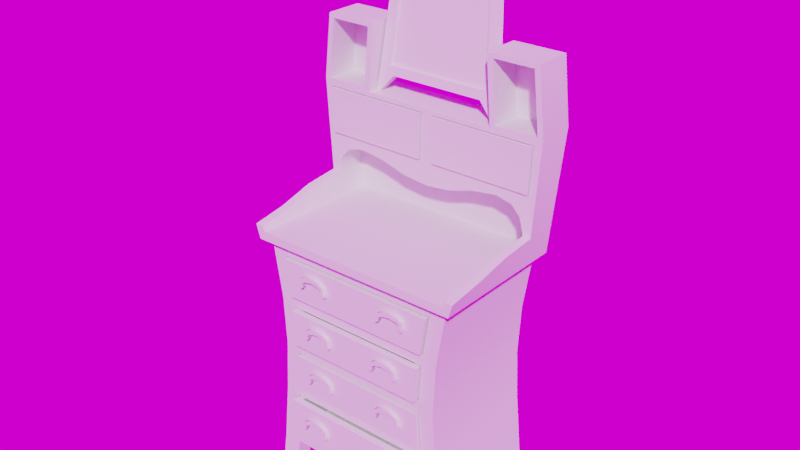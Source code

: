 # Source: Drawer.blend  (saved by Blender 2.91.10; exported with 4.5.12 LTS)
import bpy
from mathutils import Matrix  # noqa: F401  (used for matrix-valued properties, if any)

bpy.ops.wm.read_factory_settings(use_empty=True)
scene = bpy.context.scene
scene.name = 'Scene'

# ---- collections
col_collection = bpy.data.collections.new('Collection'); scene.collection.children.link(col_collection)

# ---- images (referenced by path relative to the original .blend; pixels are not part of the script)
import os
ASSET_DIR = os.environ.get("B2B_ASSET_DIR", "")  # directory of the original .blend (textures are referenced by path, not embedded)
HERE = os.path.dirname(os.path.abspath(__file__))  # packed textures are extracted next to this script under _unpacked/

def load_image(name, relpath, width, height, colorspace="sRGB"):
    """Load a texture the original file referenced (path relative to the .blend, or extracted next to this script)."""
    p = next((c for c in (os.path.join(HERE, relpath), os.path.join(ASSET_DIR, relpath)) if relpath and os.path.exists(c)), "")
    if p:
        img = bpy.data.images.load(p, check_existing=True)
        img.name = name
    else:  # same state as the original file: an image datablock whose file is absent (Cycles renders it pink)
        img = bpy.data.images.new(name, width, height)
        img.source = "FILE"
        img.filepath = "//" + (relpath or name)
    img.colorspace_settings.name = colorspace
    return img
img_peppermint_powerplant_4k_hdr = load_image('peppermint_powerplant_4k.hdr', 'peppermint_powerplant_4k.hdr', 1024, 1024, 'Linear Rec.709')

# ---- node groups
ng_auto_smooth = bpy.data.node_groups.new('Auto Smooth', 'GeometryNodeTree')
_s = ng_auto_smooth.interface.new_socket(name='Geometry', in_out='OUTPUT', socket_type='NodeSocketGeometry')
_s = ng_auto_smooth.interface.new_socket(name='Geometry', in_out='INPUT', socket_type='NodeSocketGeometry')
_s = ng_auto_smooth.interface.new_socket(name='Angle', in_out='INPUT', socket_type='NodeSocketFloat')
_s.subtype = 'ANGLE'
_s.min_value = 0.0
_s.max_value = 3.142
ng_auto_smooth.is_modifier = True
_N = ng_auto_smooth.nodes; _L = ng_auto_smooth.links
n0 = _N.new('NodeGroupOutput'); n0.name = 'Group Output'; n0.location = (480, -100)
n1 = _N.new('NodeGroupInput'); n1.name = 'Group Input'; n1.location = (-420, -300)
n2 = _N.new('NodeGroupInput'); n2.name = 'Group Input.001'; n2.location = (-60, -100)
n3 = _N.new('GeometryNodeSetShadeSmooth'); n3.name = 'Set Shade Smooth'; n3.location = (120, -100)
n3.domain = 'EDGE'
n4 = _N.new('GeometryNodeSetShadeSmooth'); n4.name = 'Set Shade Smooth.001'; n4.location = (300, -100)
n5 = _N.new('GeometryNodeInputMeshEdgeAngle'); n5.name = 'Edge Angle'; n5.location = (-420, -220)
n6 = _N.new('GeometryNodeInputEdgeSmooth'); n6.name = 'Is Edge Smooth'; n6.location = (-60, -160)
n7 = _N.new('GeometryNodeInputShadeSmooth'); n7.name = 'Is Face Smooth'; n7.location = (-240, -340)
n8 = _N.new('FunctionNodeBooleanMath'); n8.name = 'Boolean Math'; n8.location = (-60, -220)
n9 = _N.new('FunctionNodeCompare'); n9.name = 'Compare'; n9.location = (-240, -180)
n9.operation = 'LESS_EQUAL'
_L.new(n5.outputs[0], n9.inputs[0])
_L.new(n4.outputs[0], n0.inputs[0])
_L.new(n1.outputs[1], n9.inputs[1])
_L.new(n9.outputs[0], n8.inputs[0])
_L.new(n7.outputs[0], n8.inputs[1])
_L.new(n2.outputs[0], n3.inputs[0])
_L.new(n6.outputs[0], n3.inputs[1])
_L.new(n3.outputs[0], n4.inputs[0])
_L.new(n8.outputs[0], n3.inputs[2])
n0.is_active_output = True

# ---- world
world_world = bpy.data.worlds.new('World'); scene.world = world_world
world_world.use_nodes = True; world_world.node_tree.nodes.clear()
_N = world_world.node_tree.nodes; _L = world_world.node_tree.links
n0 = _N.new('ShaderNodeOutputWorld'); n0.name = 'World Output'; n0.location = (300, 300)
n1 = _N.new('ShaderNodeBackground'); n1.name = 'Background'; n1.location = (-35, 356)
n2 = _N.new('ShaderNodeTexEnvironment'); n2.name = 'Environment Texture.001'; n2.location = (-568, 420)
n2.image = img_peppermint_powerplant_4k_hdr
n3 = _N.new('ShaderNodeMapping'); n3.name = 'Mapping.001'; n3.location = (-895, 457)
n3.width = 240
n4 = _N.new('ShaderNodeTexCoord'); n4.name = 'Texture Coordinate.001'; n4.location = (-1108, 439)
n5 = _N.new('ShaderNodeHueSaturation'); n5.name = 'Hue Saturation Value'; n5.location = (-248, 358)
_L.new(n1.outputs[0], n0.inputs[0])
_L.new(n2.outputs[0], n5.inputs[4])
_L.new(n3.outputs[0], n2.inputs[0])
_L.new(n4.outputs[0], n3.inputs[0])
_L.new(n5.outputs[0], n1.inputs[0])
n0.is_active_output = True
world_world.color = (0.05088, 0.05088, 0.05088)
world_world.use_sun_shadow = False
world_world.sun_shadow_jitter_overblur = 0.0

# ---- meshes
me_cube = bpy.data.meshes.new('Cube')
me_cube.from_pydata([(-0.266, 0.1468, 0.6767), (0.0, 0.1468, 0.6767), (-0.2012, 0.1468, 0.8159), (-0.1334, 0.1468, 0.8066), (-0.06687, 0.1468, 0.7864), (-0.279, 0.1468, 0.7373), (-0.2693, 0.1468, 0.78), (-0.2437, 0.1468, 0.8066), (0.0, 0.1468, 0.7801), (-0.266, -0.1461, 0.0), (-0.2555, -0.1461, 0.07323), (-0.2658, -0.1894, 0.0), (-0.2553, -0.1894, 0.07323), (-0.2156, -0.1461, 0.0), (-0.2066, -0.1461, 0.07323), (-0.206, -0.1894, 0.07323), (-0.2154, -0.1894, 0.0), (-0.2639, -0.1894, 0.6541), (-0.2665, 0.1055, 0.0), (-0.2555, 0.1055, 0.07323), (-0.2664, 0.1489, 0.0), (-0.2161, 0.1055, 0.0), (-0.2093, 0.1055, 0.07323), (-0.2084, 0.1489, 0.07323), (-0.216, 0.1489, 0.0), (-0.2623, 0.1489, 0.6541), (-0.2555, 0.1489, 0.07323), (-0.211, -0.1894, 0.1169), (-0.2184, -0.1894, 0.6218), (-0.1979, -0.1894, 0.4859), (-0.2018, -0.1894, 0.5151), (-0.1921, -0.1894, 0.3548), (-0.1905, -0.1894, 0.384), (-0.2012, -0.1894, 0.2237), (-0.1991, -0.1894, 0.2528), (-0.2386, -0.1894, 0.5005), (-0.2316, -0.1894, 0.3694), (-0.2389, -0.1894, 0.2383), (-0.2176, 0.09927, 0.6218), (-0.2129, 0.09927, 0.1169), (-0.2016, 0.09927, 0.5151), (-0.1978, 0.09927, 0.4859), (-0.1917, 0.09927, 0.384), (-0.1936, 0.09927, 0.3548), (-0.2005, 0.09927, 0.2528), (-0.2026, 0.09927, 0.2237), (-0.1962, 0.0768, 0.6182), (-0.209, 0.09482, 0.1206), (-0.1986, 0.09482, 0.5187), (-0.177, 0.0768, 0.4823), (-0.1882, 0.09482, 0.3876), (-0.1742, 0.0768, 0.3511), (-0.1969, 0.09482, 0.2565), (-0.1823, 0.0768, 0.22), (-0.1962, -0.1815, 0.6182), (-0.2071, -0.2125, 0.1206), (-0.1987, -0.1996, 0.5187), (-0.1762, -0.1877, 0.4823), (-0.1871, -0.2057, 0.3876), (-0.1721, -0.1801, 0.3511), (-0.1953, -0.1981, 0.2565), (-0.1803, -0.1945, 0.22), (-0.2135, 0.09482, 0.6182), (-0.194, 0.09482, 0.4823), (-0.1906, 0.09482, 0.3511), (-0.1994, 0.09482, 0.22), (-0.2141, -0.1996, 0.6182), (-0.1939, -0.2057, 0.4823), (-0.189, -0.1981, 0.3511), (-0.198, -0.2125, 0.22), (-0.1819, 0.0768, 0.5222), (-0.172, 0.0768, 0.3862), (-0.1799, 0.0768, 0.2551), (-0.1915, 0.0768, 0.124), (-0.1814, -0.1815, 0.5222), (-0.1701, -0.1877, 0.3862), (-0.1779, -0.1801, 0.2551), (-0.1889, -0.1945, 0.124), (-0.2685, -0.2103, 0.6767), (-0.2844, -0.2103, 0.6541), (-0.2827, 0.1698, 0.6541), (-0.2957, -0.2103, 0.6909), (-0.2964, -0.1188, 0.7051), (-0.2999, -0.02583, 0.7282), (-0.3009, 0.06946, 0.7373), (-0.2784, -0.02583, 0.7282), (-0.275, -0.1188, 0.7051), (-0.3174, 0.1698, 0.9805), (-0.2953, 0.06946, 0.9621), (0.0, -0.1894, 0.07323), (0.0, -0.1894, 0.1169), (0.0, 0.1489, 0.07323), (0.0, 0.1489, 0.6541), (0.0, -0.1894, 0.6218), (0.0, -0.1894, 0.2528), (0.0, -0.1894, 0.2237), (0.0, -0.1894, 0.384), (0.0, -0.1894, 0.3548), (0.0, -0.1894, 0.5151), (0.0, -0.1894, 0.4859), (0.0, -0.1894, 0.6541), (0.0, 0.09927, 0.1169), (0.0, 0.09927, 0.2237), (0.0, 0.09927, 0.2528), (0.0, 0.09927, 0.3548), (0.0, 0.09927, 0.5151), (0.0, 0.09927, 0.6218), (0.0, 0.09927, 0.384), (0.0, 0.09927, 0.4823), (0.0, 0.09927, 0.6182), (0.0, 0.09927, 0.1206), (0.0, 0.09927, 0.5187), (0.0, 0.09927, 0.4859), (0.0, 0.09927, 0.3876), (0.0, 0.09927, 0.3511), (0.0, 0.09927, 0.2565), (0.0, 0.09927, 0.22), (0.0, 0.0768, 0.4823), (0.0, 0.0768, 0.6182), (0.0, 0.09482, 0.1206), (0.0, 0.09482, 0.5187), (0.0, 0.09482, 0.3876), (0.0, 0.0768, 0.3511), (0.0, 0.09482, 0.2565), (0.0, 0.0768, 0.22), (0.0, -0.1945, 0.22), (0.0, -0.2125, 0.1206), (0.0, -0.1801, 0.3511), (0.0, -0.1981, 0.2565), (0.0, -0.1815, 0.6182), (0.0, -0.1996, 0.5187), (0.0, -0.1877, 0.4823), (0.0, -0.2057, 0.3876), (0.0, 0.09482, 0.6182), (0.0, 0.09482, 0.4823), (0.0, 0.09482, 0.3511), (0.0, 0.09482, 0.22), (0.0, -0.1996, 0.6182), (0.0, -0.2057, 0.4823), (0.0, -0.1981, 0.3511), (0.0, -0.2125, 0.22), (0.0, -0.1815, 0.5222), (0.0, 0.0768, 0.5222), (0.0, -0.1877, 0.3862), (0.0, 0.0768, 0.3862), (0.0, -0.1801, 0.2551), (0.0, 0.0768, 0.2551), (0.0, -0.1945, 0.124), (0.0, 0.0768, 0.124), (0.0, -0.2103, 0.6541), (0.0, 0.1698, 0.6541), (0.0, -0.2103, 0.6767), (0.0, 0.1698, 0.9729), (0.0, 0.06946, 0.9729), (0.0, 0.06946, 0.7801), (-0.2794, 0.06946, 0.7373), (-0.06721, 0.06946, 0.7864), (-0.1337, 0.06946, 0.8066), (-0.2015, 0.06946, 0.8159), (-0.244, 0.06946, 0.8066), (-0.2696, 0.06946, 0.78), (-0.2743, -0.2103, 0.6909), (-0.29, 0.06946, 0.8404), (-0.3032, 0.06946, 0.9805), (-0.01791, 0.06946, 0.8404), (-0.0154, 0.06946, 0.9621), (-0.2954, 0.1503, 0.9621), (-0.2897, 0.1503, 0.8404), (-0.01544, 0.1503, 0.9621), (-0.01762, 0.1503, 0.8404), (-0.02589, 0.07212, 0.9598), (-0.2847, 0.07212, 0.9598), (-0.2879, 0.06435, 0.8427), (-0.02047, 0.06435, 0.8427), (-0.02015, 0.1492, 0.8427), (-0.2876, 0.1492, 0.8427), (-0.2846, 0.1414, 0.9598), (-0.02597, 0.1414, 0.9598), (-0.2929, 0.1492, 0.9598), (-0.01795, 0.1492, 0.9598), (-0.2929, 0.06435, 0.9598), (-0.01791, 0.06435, 0.9598), (-0.2821, 0.1414, 0.8867), (-0.02945, 0.1414, 0.8867), (-0.2824, 0.07212, 0.8867), (-0.02963, 0.07212, 0.8867), (-0.1768, 0.1698, 0.9729), (-0.1915, 0.06946, 0.9805), (-0.286, 0.06946, 1.134), (-0.299, 0.1698, 1.146), (-0.1623, 0.1698, 1.146), (-0.1785, 0.06946, 1.134), (-0.3174, 0.06946, 0.9805), (-0.1769, 0.06946, 0.9729), (-0.299, 0.06946, 1.146), (-0.1624, 0.06946, 1.146), (-0.3033, 0.1537, 0.9805), (-0.1915, 0.1537, 0.9805), (-0.2863, 0.1537, 1.134), (-0.1789, 0.1537, 1.134), (-0.2063, 0.1468, 0.7713), (-0.1259, 0.1001, 1.017), (-0.1198, 0.133, 1.331), (-0.1753, 0.1159, 0.9723), (-0.1396, 0.1558, 1.352), (0.0, 0.155, 1.345), (0.0, 0.1345, 1.345), (-0.1753, 0.09551, 0.9723), (-0.1394, 0.1352, 1.352), (-0.1687, 0.1001, 1.017), (0.0, 0.133, 1.331), (-0.1644, 0.1159, 0.9723), (-0.169, 0.1206, 1.017), (0.0, 0.1001, 1.017), (0.0, 0.1204, 1.015), (-0.1643, 0.09551, 0.9723), (-0.1263, 0.1205, 1.015), (0.0, 0.1026, 1.04), (-0.1413, 0.1026, 1.04), (0.0, 0.1422, 1.331), (-0.1199, 0.1422, 1.331), (-0.1413, 0.1118, 1.04), (0.0, 0.1118, 1.04), (-0.02913, 0.1352, 1.352), (-0.02916, 0.1558, 1.352), (-0.0289, 0.1386, 1.386), (-0.04195, 0.1425, 1.421), (-0.04201, 0.163, 1.421), (-0.02892, 0.1592, 1.386), (-0.01771, 0.1397, 1.394), (-0.01194, 0.141, 1.407), (-0.01618, 0.1421, 1.417), (-0.0277, 0.1427, 1.424), (-0.02771, 0.1633, 1.424), (-0.01619, 0.1626, 1.417), (-0.01196, 0.1615, 1.407), (-0.01773, 0.1603, 1.394), (-0.03833, 0.1363, 1.362), (-0.03708, 0.1375, 1.374), (-0.03711, 0.1581, 1.374), (-0.03837, 0.1568, 1.362), (-0.02977, 0.1411, 1.408), (-0.02979, 0.1616, 1.408), (-0.009938, 0.1552, 1.346), (-0.009897, 0.1346, 1.346), (-0.07872, 0.1409, 1.406), (-0.111, 0.1384, 1.382), (-0.1112, 0.159, 1.382), (-0.07885, 0.1615, 1.406), (-0.07983, -0.2113, 0.5637), (-0.08369, -0.2113, 0.5886), (-0.07969, -0.1988, 0.5637), (-0.1537, -0.2113, 0.5637), (-0.1536, -0.1988, 0.5637), (-0.1203, -0.2113, 0.5896), (-0.1202, -0.1988, 0.5896), (-0.09991, -0.1988, 0.5861), (-0.1019, -0.1988, 0.5985), (-0.1416, -0.1988, 0.5985), (-0.1222, -0.1988, 0.6021), (-0.09086, -0.2113, 0.5811), (-0.09071, -0.1988, 0.5811), (-0.1021, -0.2113, 0.5985), (-0.1417, -0.2113, 0.5985), (-0.1223, -0.2113, 0.602), (-0.08881, -0.1988, 0.5687), (-0.08896, -0.2113, 0.5687), (-0.1457, -0.2113, 0.5687), (-0.1575, -0.2113, 0.5886), (-0.08353, -0.1988, 0.5886), (-0.1574, -0.1988, 0.5886), (-0.1001, -0.2113, 0.5861), (-0.1397, -0.2113, 0.5861), (-0.1476, -0.2113, 0.5811), (-0.1396, -0.1988, 0.5861), (-0.1475, -0.1988, 0.5811), (-0.1456, -0.1988, 0.5687), (-0.0668, -0.2175, 0.4282), (-0.06735, -0.2175, 0.4531), (-0.06663, -0.2049, 0.4282), (-0.1374, -0.2175, 0.4282), (-0.1372, -0.2049, 0.4282), (-0.1034, -0.2175, 0.4541), (-0.1032, -0.2049, 0.4541), (-0.08351, -0.2049, 0.4506), (-0.08474, -0.2049, 0.463), (-0.1238, -0.2049, 0.463), (-0.1045, -0.2049, 0.4666), (-0.07491, -0.2175, 0.4456), (-0.07474, -0.2049, 0.4456), (-0.08493, -0.2175, 0.463), (-0.1239, -0.2175, 0.463), (-0.1047, -0.2175, 0.4665), (-0.07452, -0.2049, 0.4332), (-0.07469, -0.2175, 0.4332), (-0.1294, -0.2175, 0.4332), (-0.1399, -0.2175, 0.4531), (-0.06718, -0.2049, 0.4531), (-0.1398, -0.2049, 0.4531), (-0.08369, -0.2175, 0.4506), (-0.1226, -0.2175, 0.4506), (-0.1306, -0.2175, 0.4456), (-0.1224, -0.2049, 0.4506), (-0.1304, -0.2049, 0.4456), (-0.1292, -0.2049, 0.4332), (-0.07124, -0.2099, 0.2927), (-0.07067, -0.2099, 0.3176), (-0.07111, -0.1974, 0.2927), (-0.1429, -0.2099, 0.2927), (-0.1428, -0.1974, 0.2927), (-0.106, -0.2099, 0.3186), (-0.1058, -0.1974, 0.3186), (-0.08687, -0.1974, 0.3151), (-0.08663, -0.1974, 0.3275), (-0.1249, -0.1974, 0.3275), (-0.1056, -0.1974, 0.3311), (-0.07895, -0.2099, 0.3101), (-0.07881, -0.1974, 0.3101), (-0.08677, -0.2099, 0.3275), (-0.125, -0.2099, 0.3275), (-0.1057, -0.2099, 0.331), (-0.07913, -0.1974, 0.2977), (-0.07926, -0.2099, 0.2977), (-0.1343, -0.2099, 0.2977), (-0.1421, -0.2099, 0.3176), (-0.07053, -0.1974, 0.3176), (-0.142, -0.1974, 0.3176), (-0.08701, -0.2099, 0.3151), (-0.1253, -0.2099, 0.3151), (-0.1339, -0.2099, 0.3101), (-0.1252, -0.1974, 0.3151), (-0.1338, -0.1974, 0.3101), (-0.1342, -0.1974, 0.2977), (-0.08016, -0.2242, 0.1572), (-0.07802, -0.2242, 0.1821), (-0.07994, -0.2117, 0.1572), (-0.1524, -0.2242, 0.1572), (-0.1522, -0.2117, 0.1572), (-0.1135, -0.2242, 0.1831), (-0.1133, -0.2117, 0.1831), (-0.09438, -0.2117, 0.1796), (-0.09342, -0.2117, 0.192), (-0.1322, -0.2117, 0.192), (-0.1124, -0.2117, 0.1956), (-0.08678, -0.2242, 0.1746), (-0.08657, -0.2117, 0.1746), (-0.09363, -0.2242, 0.192), (-0.1324, -0.2242, 0.192), (-0.1126, -0.2242, 0.1955), (-0.08764, -0.2117, 0.1622), (-0.08786, -0.2242, 0.1622), (-0.1434, -0.2242, 0.1622), (-0.1502, -0.2242, 0.1821), (-0.07781, -0.2117, 0.1821), (-0.1501, -0.2117, 0.1821), (-0.09459, -0.2242, 0.1796), (-0.1333, -0.2242, 0.1796), (-0.1423, -0.2242, 0.1746), (-0.1332, -0.2117, 0.1796), (-0.1421, -0.2117, 0.1746), (-0.1432, -0.2117, 0.1622), (-0.2316, 0.1489, 0.3694), (-0.2386, 0.1489, 0.5005), (-0.2389, 0.1489, 0.2383), (0.0, 0.1489, 0.3694), (0.0, 0.1489, 0.5005), (0.0, 0.1489, 0.2383)], [], [(9, 10, 14, 13), (29, 99, 98, 30), (16, 11, 9, 13), (14, 15, 16, 13), (10, 12, 37), (16, 12, 11), (362, 35, 17, 25), (12, 10, 9, 11), (18, 21, 22, 19), (20, 18, 19, 26), (24, 21, 18, 20), (23, 24, 20, 26), (22, 21, 24, 23), (31, 97, 96, 32), (34, 94, 103, 44), (97, 31, 43, 104), (32, 96, 107, 42), (15, 12, 16), (29, 32, 42, 41), (28, 93, 100, 17), (35, 29, 30), (33, 95, 94, 34), (36, 31, 32), (27, 12, 15), (90, 27, 15, 89), (37, 33, 34), (27, 33, 37, 12), (34, 31, 36, 37), (30, 28, 17, 35), (32, 29, 35, 36), (95, 33, 45, 102), (93, 28, 38, 106), (33, 27, 39, 45), (27, 90, 101, 39), (31, 34, 44, 43), (30, 98, 105, 40), (28, 30, 40, 38), (99, 29, 41, 112), (115, 114, 104, 43, 44, 103), (111, 109, 106, 38, 40, 105), (110, 116, 102, 45, 39, 101), (50, 63, 134, 121), (48, 62, 133, 120), (52, 64, 135, 123), (47, 65, 136, 119), (113, 108, 112, 41, 42, 107), (58, 132, 138, 67), (56, 130, 137, 66), (60, 128, 139, 68), (55, 126, 140, 69), (59, 127, 145, 76), (65, 47, 55, 69), (47, 119, 126, 55), (64, 52, 60, 68), (48, 120, 130, 56), (62, 48, 56, 66), (57, 131, 143, 75), (63, 50, 58, 67), (50, 121, 132, 58), (54, 129, 141, 74), (52, 123, 128, 60), (49, 57, 75, 71), (36, 35, 362, 361), (46, 118, 133, 62), (49, 117, 134, 63), (51, 122, 135, 64), (53, 124, 136, 65), (129, 54, 66, 137), (131, 57, 67, 138), (127, 59, 68, 139), (125, 61, 69, 140), (54, 46, 62, 66), (61, 53, 65, 69), (59, 51, 64, 68), (57, 49, 63, 67), (142, 70, 74, 141), (144, 71, 75, 143), (146, 72, 76, 145), (148, 73, 77, 147), (61, 125, 147, 77), (118, 46, 70, 142), (46, 54, 74, 70), (117, 49, 71, 144), (53, 61, 77, 73), (122, 51, 72, 146), (51, 59, 76, 72), (124, 53, 73, 148), (92, 25, 80, 150), (25, 17, 79, 80), (83, 84, 80), (79, 149, 151, 78), (17, 100, 149, 79), (82, 83, 80), (161, 86, 82, 81), (86, 85, 83, 82), (81, 79, 78), (80, 79, 82), (79, 81, 82), (80, 84, 192, 87), (89, 15, 14), (155, 0, 5), (157, 3, 4, 156), (2, 3, 157, 158), (1, 0, 78, 151), (156, 4, 8, 154), (159, 7, 2, 158), (160, 6, 7, 159), (5, 6, 160, 155), (155, 84, 83, 85), (86, 161, 78), (1, 8, 4), (78, 161, 81), (200, 2, 7), (7, 6, 200), (200, 3, 2), (1, 3, 200), (200, 0, 1), (3, 1, 4), (164, 165, 168, 169), (154, 164, 156), (162, 88, 192, 84), (165, 153, 193), (165, 164, 154, 153), (164, 162, 158), (169, 168, 166, 167), (88, 162, 167, 166), (162, 164, 169, 167), (165, 88, 166, 168), (174, 175, 178, 179), (178, 175, 172, 180), (170, 177, 183, 185), (174, 179, 181, 173), (173, 181, 180, 172), (175, 174, 173, 172), (176, 177, 179, 178), (171, 176, 178, 180), (177, 170, 181, 179), (170, 171, 180, 181), (183, 182, 184, 185), (177, 176, 182, 183), (171, 170, 185, 184), (176, 171, 184, 182), (190, 189, 194, 195), (186, 87, 189, 190), (87, 192, 194, 189), (187, 191, 199, 197), (192, 88, 163), (188, 191, 195, 194), (191, 187, 193, 195), (196, 197, 199, 198), (163, 187, 197, 196), (188, 163, 196, 198), (191, 188, 198, 199), (6, 5, 200), (88, 165, 193), (88, 193, 187, 163), (78, 0, 86), (200, 5, 0), (0, 155, 85), (86, 0, 85), (80, 87, 186), (150, 80, 186, 152), (14, 22, 91, 89), (22, 23, 91), (19, 22, 14, 10), (162, 159, 158), (157, 164, 158), (162, 84, 160), (84, 155, 160), (157, 156, 164), (162, 160, 159), (186, 193, 153, 152), (186, 190, 195, 193), (209, 208, 204, 212), (218, 217, 222, 221), (248, 245, 226, 227), (218, 202, 208, 209), (201, 218, 209), (212, 216, 211, 203), (207, 209, 212, 203), (201, 215, 211, 216), (213, 201, 216, 214), (213, 217, 218, 201), (222, 219, 220, 221), (202, 218, 221, 220), (210, 202, 220, 219), (201, 209, 207, 215), (238, 239, 228, 225), (246, 208, 202), (243, 224, 223, 244), (225, 228, 236, 229), (235, 234, 231, 230), (227, 226, 232, 233), (202, 237, 238), (233, 232, 231, 234), (235, 230, 229, 236), (224, 240, 237, 223), (234, 235, 242), (225, 241, 226), (241, 230, 231), (245, 248, 247, 246), (240, 248, 239), (247, 204, 208, 246), (225, 226, 245), (202, 223, 237), (238, 237, 240, 239), (231, 232, 241), (232, 226, 241), (241, 229, 230), (225, 229, 241), (240, 224, 204), (235, 236, 242), (242, 227, 233), (233, 234, 242), (205, 243, 244, 206), (210, 206, 244, 223, 202), (243, 205, 214), (214, 216, 212, 224), (212, 204, 224), (214, 224, 243), (245, 238, 225), (242, 236, 228), (204, 247, 240), (242, 228, 239), (247, 248, 240), (242, 239, 248), (246, 238, 245), (246, 202, 238), (248, 227, 242), (270, 268, 263, 258), (273, 272, 263, 268), (276, 267, 252, 253), (257, 259, 264, 262), (259, 258, 263, 264), (273, 267, 276, 275), (272, 273, 275, 274), (254, 272, 274, 255), (251, 249, 266, 265), (271, 260, 250, 262), (257, 262, 250, 269), (271, 254, 255, 256), (252, 267, 273, 268), (260, 271, 256, 261), (264, 263, 272, 254), (262, 264, 254, 271), (266, 249, 250, 260), (266, 260, 261, 265), (253, 252, 268, 270), (249, 251, 269, 250), (298, 296, 291, 286), (301, 300, 291, 296), (304, 295, 280, 281), (285, 287, 292, 290), (287, 286, 291, 292), (301, 295, 304, 303), (300, 301, 303, 302), (282, 300, 302, 283), (279, 277, 294, 293), (299, 288, 278, 290), (285, 290, 278, 297), (299, 282, 283, 284), (280, 295, 301, 296), (288, 299, 284, 289), (292, 291, 300, 282), (290, 292, 282, 299), (294, 277, 278, 288), (294, 288, 289, 293), (281, 280, 296, 298), (277, 279, 297, 278), (326, 324, 319, 314), (329, 328, 319, 324), (332, 323, 308, 309), (313, 315, 320, 318), (315, 314, 319, 320), (329, 323, 332, 331), (328, 329, 331, 330), (310, 328, 330, 311), (307, 305, 322, 321), (327, 316, 306, 318), (313, 318, 306, 325), (327, 310, 311, 312), (308, 323, 329, 324), (316, 327, 312, 317), (320, 319, 328, 310), (318, 320, 310, 327), (322, 305, 306, 316), (322, 316, 317, 321), (309, 308, 324, 326), (305, 307, 325, 306), (354, 352, 347, 342), (357, 356, 347, 352), (360, 351, 336, 337), (341, 343, 348, 346), (343, 342, 347, 348), (357, 351, 360, 359), (356, 357, 359, 358), (338, 356, 358, 339), (335, 333, 350, 349), (355, 344, 334, 346), (341, 346, 334, 353), (355, 338, 339, 340), (336, 351, 357, 352), (344, 355, 340, 345), (348, 347, 356, 338), (346, 348, 338, 355), (350, 333, 334, 344), (350, 344, 345, 349), (337, 336, 352, 354), (333, 335, 353, 334), (194, 192, 163, 188), (37, 36, 361, 363), (365, 362, 25, 92), (366, 363, 361, 364), (364, 361, 362, 365), (23, 26, 363), (363, 26, 19), (19, 10, 37, 363), (23, 363, 366, 91)])
me_cube.polygons.foreach_set('use_smooth', [True] * 318)
_k = set([(0, 1), (0, 5), (0, 78), (2, 3), (2, 7), (3, 4), (4, 8), (5, 6), (6, 7), (9, 10), (9, 11), (9, 13), (10, 14), (10, 19), (11, 12), (11, 16), (12, 37), (13, 14), (13, 16), (14, 15), (15, 16), (15, 89), (17, 25), (17, 35), (17, 100), (18, 19), (18, 20), (18, 21), (19, 22), (20, 24), (20, 26), (21, 22), (21, 24), (22, 23), (23, 24), (23, 91), (25, 92), (25, 362), (26, 363), (27, 33), (27, 39), (27, 90), (28, 30), (28, 38), (28, 93), (29, 32), (29, 41), (29, 99), (30, 40), (30, 98), (31, 34), (31, 43), (31, 97), (32, 42), (32, 96), (33, 45), (33, 95), (34, 44), (34, 94), (35, 36), (36, 37), (38, 40), (38, 106), (39, 45), (39, 101), (40, 105), (41, 42), (41, 112), (42, 107), (43, 44), (43, 104), (44, 103), (45, 102), (46, 54), (46, 70), (46, 118), (47, 55), (47, 65), (47, 119), (48, 56), (48, 62), (48, 120), (49, 57), (49, 71), (49, 117), (50, 58), (50, 63), (50, 121), (51, 59), (51, 72), (51, 122), (52, 60), (52, 64), (52, 123), (53, 61), (53, 73), (53, 124), (54, 74), (54, 129), (55, 69), (55, 126), (56, 66), (56, 130), (57, 75), (57, 131), (58, 67), (58, 132), (59, 76), (59, 127), (60, 68), (60, 128), (61, 77), (61, 125), (62, 66), (62, 133), (63, 67), (63, 134), (64, 68), (64, 135), (65, 69), (65, 136), (66, 137), (67, 138), (68, 139), (69, 140), (70, 74), (70, 142), (71, 75), (71, 144), (72, 76), (72, 146), (73, 77), (73, 148), (74, 141), (75, 143), (76, 145), (77, 147), (78, 81), (78, 151), (78, 161), (79, 80), (79, 81), (79, 149), (80, 87), (80, 150), (81, 82), (81, 161), (82, 83), (83, 84), (84, 155), (84, 192), (85, 86), (85, 155), (86, 161), (87, 186), (87, 189), (88, 162), (88, 165), (88, 166), (152, 186), (153, 193), (154, 156), (155, 160), (156, 157), (157, 158), (158, 159), (159, 160), (162, 164), (162, 167), (163, 187), (163, 188), (163, 196), (164, 165), (164, 169), (165, 168), (166, 167), (166, 168), (167, 169), (168, 169), (170, 171), (170, 177), (170, 185), (171, 176), (171, 184), (172, 173), (172, 175), (172, 180), (173, 174), (173, 181), (174, 175), (174, 179), (175, 178), (176, 177), (176, 182), (177, 183), (178, 179), (178, 180), (179, 181), (180, 181), (182, 183), (182, 184), (183, 185), (184, 185), (186, 190), (186, 193), (187, 191), (187, 197), (188, 191), (188, 198), (189, 190), (189, 194), (190, 195), (191, 199), (192, 194), (193, 195), (194, 195), (196, 197), (196, 198), (197, 199), (198, 199), (201, 213), (201, 215), (201, 216), (202, 210), (202, 218), (202, 220), (203, 207), (203, 212), (204, 212), (204, 247), (205, 243), (206, 244), (207, 209), (207, 215), (208, 209), (208, 246), (211, 215), (211, 216), (217, 218), (218, 221), (219, 220), (220, 221), (221, 222), (223, 237), (223, 244), (224, 240), (224, 243), (225, 229), (225, 238), (226, 232), (226, 245), (227, 233), (227, 248), (228, 236), (228, 239), (229, 230), (230, 231), (231, 232), (233, 234), (234, 235), (235, 236), (237, 238), (239, 240), (249, 250), (249, 251), (249, 266), (250, 262), (252, 253), (252, 267), (252, 268), (254, 271), (254, 272), (260, 266), (260, 271), (262, 264), (263, 264), (263, 268), (267, 273), (272, 273), (277, 278), (277, 279), (277, 294), (278, 290), (280, 281), (280, 295), (280, 296), (282, 299), (282, 300), (288, 294), (288, 299), (290, 292), (291, 292), (291, 296), (295, 301), (300, 301), (305, 306), (305, 307), (305, 322), (306, 318), (308, 309), (308, 323), (308, 324), (310, 327), (310, 328), (316, 322), (316, 327), (318, 320), (319, 320), (319, 324), (323, 329), (328, 329), (333, 334), (333, 335), (333, 350), (334, 346), (336, 337), (336, 351), (336, 352), (338, 355), (338, 356), (344, 350), (344, 355), (346, 348), (347, 348), (347, 352), (351, 357), (356, 357), (361, 362), (361, 363)])
me_cube.attributes.new('sharp_edge', 'BOOLEAN', 'EDGE').data.foreach_set('value', [ (min(e.vertices), max(e.vertices)) in _k for e in me_cube.edges])
_uv = me_cube.uv_layers.new(name='UVMap')
_uv.uv.foreach_set('vector', [0.375, 0.75, 0.625, 0.75, 0.625, 0.7591, 0.375, 0.7591, 0.6341, 0.7409, 0.6341, 0.7409, 0.6341, 0.7409, 0.6341, 0.7409, 0.3659, 0.7409, 0.375, 0.7409, 0.375, 0.75, 0.3659, 0.75, 0.625, 0.7591, 0.6341, 0.7409, 0.3659, 0.7409, 0.375, 0.7591, 0.625, 0.75, 0.6341, 0.7409, 0.6341, 0.7409, 0.3659, 0.7409, 0.5, 0.7409, 0.375, 0.7409, 0.6341, 0.7409, 0.6341, 0.7409, 0.6341, 0.7409, 0.6341, 0.7409, 0.625, 0.75, 0.625, 0.75, 0.375, 0.75, 0.375, 0.7409, 0.375, 0.75, 0.375, 0.7591, 0.625, 0.7591, 0.625, 0.75, 0.375, 0.7409, 0.375, 0.75, 0.625, 0.75, 0.5, 0.7409, 0.3659, 0.7409, 0.3659, 0.75, 0.375, 0.75, 0.375, 0.7409, 0.6341, 0.7409, 0.3659, 0.7409, 0.375, 0.7409, 0.625, 0.7409, 0.625, 0.7591, 0.375, 0.7591, 0.3659, 0.7409, 0.6341, 0.7409, 0.6341, 0.7409, 0.6341, 0.7409, 0.6341, 0.7409, 0.6341, 0.7409, 0.6341, 0.7409, 0.6341, 0.7409, 0.6341, 0.7409, 0.6341, 0.7409, 0.6341, 0.7409, 0.6341, 0.7409, 0.6341, 0.7409, 0.6341, 0.7409, 0.6341, 0.7409, 0.6341, 0.7409, 0.6341, 0.7409, 0.6341, 0.7409, 0.6341, 0.7409, 0.625, 0.7409, 0.3659, 0.7409, 0.6341, 0.7409, 0.6341, 0.7409, 0.6341, 0.7409, 0.6341, 0.7409, 0.6341, 0.7409, 0.6341, 0.7409, 0.6341, 0.7409, 0.6341, 0.7409, 0.6341, 0.7409, 0.6341, 0.7409, 0.6341, 0.7409, 0.6341, 0.7409, 0.6341, 0.7409, 0.6341, 0.7409, 0.6341, 0.7409, 0.6341, 0.7409, 0.6341, 0.7409, 0.6341, 0.7409, 0.6341, 0.7409, 0.6341, 0.7409, 0.6341, 0.7409, 0.6341, 0.7409, 0.6341, 0.7409, 0.6341, 0.7409, 0.6341, 0.7409, 0.6341, 0.7409, 0.6341, 0.7409, 0.6341, 0.7409, 0.6341, 0.7409, 0.6341, 0.7409, 0.6341, 0.7409, 0.6341, 0.7409, 0.6341, 0.7409, 0.6341, 0.7409, 0.6341, 0.7409, 0.6341, 0.7409, 0.6341, 0.7409, 0.6341, 0.7409, 0.6341, 0.7409, 0.6341, 0.7409, 0.6341, 0.7409, 0.6341, 0.7409, 0.6341, 0.7409, 0.6341, 0.7409, 0.6341, 0.7409, 0.6341, 0.7409, 0.6341, 0.7409, 0.6341, 0.7409, 0.6341, 0.7409, 0.6341, 0.7409, 0.6341, 0.7409, 0.6341, 0.7409, 0.6341, 0.7409, 0.6341, 0.7409, 0.6341, 0.7409, 0.6341, 0.7409, 0.6341, 0.7409, 0.6341, 0.7409, 0.6341, 0.7409, 0.6341, 0.7409, 0.6341, 0.7409, 0.6341, 0.7409, 0.6341, 0.7409, 0.6341, 0.7409, 0.6341, 0.7409, 0.6341, 0.7409, 0.6341, 0.7409, 0.6341, 0.7409, 0.6341, 0.7409, 0.6341, 0.7409, 0.6341, 0.7409, 0.6341, 0.7409, 0.6341, 0.7409, 0.6341, 0.7409, 0.6341, 0.7409, 0.6341, 0.7409, 0.6341, 0.7409, 0.6341, 0.7409, 0.6341, 0.7409, 0.6341, 0.7409, 0.6341, 0.7409, 0.6341, 0.7409, 0.6341, 0.7409, 0.6341, 0.7409, 0.6341, 0.7409, 0.6341, 0.7409, 0.6341, 0.7409, 0.6341, 0.7409, 0.6341, 0.7409, 0.6341, 0.7409, 0.6341, 0.7409, 0.6341, 0.7409, 0.6341, 0.7409, 0.6341, 0.7409, 0.6341, 0.7409, 0.6341, 0.7409, 0.6341, 0.7409, 0.6341, 0.7409, 0.6341, 0.7409, 0.6341, 0.7409, 0.6341, 0.7409, 0.6341, 0.7409, 0.6341, 0.7409, 0.6341, 0.7409, 0.6341, 0.7409, 0.6341, 0.7409, 0.6341, 0.7409, 0.6341, 0.7409, 0.6341, 0.7409, 0.6341, 0.7409, 0.6341, 0.7409, 0.6341, 0.7409, 0.6341, 0.7409, 0.6341, 0.7409, 0.6341, 0.7409, 0.6341, 0.7409, 0.6341, 0.7409, 0.6341, 0.7409, 0.6341, 0.7409, 0.6341, 0.7409, 0.6341, 0.7409, 0.6341, 0.7409, 0.6341, 0.7409, 0.6341, 0.7409, 0.6341, 0.7409, 0.6341, 0.7409, 0.6341, 0.7409, 0.6341, 0.7409, 0.6341, 0.7409, 0.6341, 0.7409, 0.6341, 0.7409, 0.6341, 0.7409, 0.6341, 0.7409, 0.6341, 0.7409, 0.6341, 0.7409, 0.6341, 0.7409, 0.6341, 0.7409, 0.6341, 0.7409, 0.6341, 0.7409, 0.6341, 0.7409, 0.6341, 0.7409, 0.6341, 0.7409, 0.6341, 0.7409, 0.6341, 0.7409, 0.6341, 0.7409, 0.6341, 0.7409, 0.6341, 0.7409, 0.6341, 0.7409, 0.6341, 0.7409, 0.6341, 0.7409, 0.6341, 0.7409, 0.6341, 0.7409, 0.6341, 0.7409, 0.6341, 0.7409, 0.6341, 0.7409, 0.6341, 0.7409, 0.6341, 0.7409, 0.6341, 0.7409, 0.6341, 0.7409, 0.6341, 0.7409, 0.6341, 0.7409, 0.6341, 0.7409, 0.6341, 0.7409, 0.6341, 0.7409, 0.6341, 0.7409, 0.6341, 0.7409, 0.6341, 0.7409, 0.6341, 0.7409, 0.6341, 0.7409, 0.6341, 0.7409, 0.6341, 0.7409, 0.6341, 0.7409, 0.6341, 0.7409, 0.6341, 0.7409, 0.6341, 0.7409, 0.6341, 0.7409, 0.6341, 0.7409, 0.6341, 0.7409, 0.6341, 0.7409, 0.6341, 0.7409, 0.6341, 0.7409, 0.6341, 0.7409, 0.6341, 0.7409, 0.6341, 0.7409, 0.6341, 0.7409, 0.6341, 0.7409, 0.6341, 0.7409, 0.6341, 0.7409, 0.6341, 0.7409, 0.6341, 0.7409, 0.6341, 0.7409, 0.6341, 0.7409, 0.6341, 0.7409, 0.6341, 0.7409, 0.6341, 0.7409, 0.6341, 0.7409, 0.6341, 0.7409, 0.6341, 0.7409, 0.6341, 0.7409, 0.6341, 0.7409, 0.6341, 0.7409, 0.6341, 0.7409, 0.6341, 0.7409, 0.6341, 0.7409, 0.6341, 0.7409, 0.6341, 0.7409, 0.6341, 0.7409, 0.6341, 0.7409, 0.6341, 0.7409, 0.6341, 0.7409, 0.6341, 0.7409, 0.6341, 0.7409, 0.6341, 0.7409, 0.6341, 0.7409, 0.6341, 0.7409, 0.6341, 0.7409, 0.6341, 0.7409, 0.6341, 0.7409, 0.6341, 0.7409, 0.6341, 0.7409, 0.6341, 0.7409, 0.6341, 0.7409, 0.6341, 0.7409, 0.6341, 0.7409, 0.6341, 0.7409, 0.6341, 0.7409, 0.6341, 0.7409, 0.6341, 0.7409, 0.6341, 0.7409, 0.6341, 0.7409, 0.6341, 0.7409, 0.6341, 0.7409, 0.6341, 0.7409, 0.6341, 0.7409, 0.6341, 0.7409, 0.6341, 0.7409, 0.6341, 0.7409, 0.6341, 0.7409, 0.6341, 0.7409, 0.6341, 0.7409, 0.6341, 0.7409, 0.6341, 0.7409, 0.6341, 0.7409, 0.6341, 0.7409, 0.6341, 0.7409, 0.6341, 0.7409, 0.6341, 0.7409, 0.6341, 0.7409, 0.6341, 0.7409, 0.6341, 0.7409, 0.6341, 0.7409, 0.6341, 0.7409, 0.6341, 0.7409, 0.6341, 0.7409, 0.6341, 0.7409, 0.6341, 0.7409, 0.6341, 0.7409, 0.6341, 0.7409, 0.6341, 0.7409, 0.6341, 0.7409, 0.6341, 0.7409, 0.6341, 0.7409, 0.6341, 0.7409, 0.6341, 0.7409, 0.6341, 0.7409, 0.6341, 0.7409, 0.6341, 0.7409, 0.6341, 0.7409, 0.6341, 0.7409, 0.6341, 0.7409, 0.6341, 0.7409, 0.6341, 0.7409, 0.6341, 0.7409, 0.6341, 0.7409, 0.6341, 0.7409, 0.6341, 0.7409, 0.6341, 0.7409, 0.6341, 0.7409, 0.6341, 0.7409, 0.6341, 0.7409, 0.6341, 0.7409, 0.6341, 0.7409, 0.6341, 0.7409, 0.6341, 0.7409, 0.6341, 0.7409, 0.6341, 0.7409, 0.6341, 0.7409, 0.6341, 0.7409, 0.6341, 0.7409, 0.6341, 0.7409, 0.6341, 0.7409, 0.6341, 0.7409, 0.6341, 0.7409, 0.6341, 0.7409, 0.6341, 0.7409, 0.6341, 0.7409, 0.6341, 0.7409, 0.6341, 0.7409, 0.6341, 0.7409, 0.6341, 0.7409, 0.6341, 0.7409, 0.6341, 0.7409, 0.6341, 0.7409, 0.6341, 0.7409, 0.6341, 0.7409, 0.6341, 0.7409, 0.6341, 0.7409, 0.6341, 0.7409, 0.6341, 0.7409, 0.6341, 0.7409, 0.6341, 0.7409, 0.6341, 0.7409, 0.6341, 0.7409, 0.6341, 0.7409, 0.6341, 0.7409, 0.6341, 0.7409, 0.6341, 0.7409, 0.6341, 0.7409, 0.6341, 0.7409, 0.6341, 0.7409, 0.6341, 0.7409, 0.6341, 0.7409, 0.6341, 0.7409, 0.6341, 0.7409, 0.6341, 0.7409, 0.625, 0.7591, 0.4786, 0.125, 0.375, 0.25, 0.4958, 0.25, 0.75, 0.625, 0.75, 0.5, 0.6875, 0.5, 0.6875, 0.625, 0.8125, 0.5, 0.75, 0.5, 0.75, 0.625, 0.8125, 0.625, 0.1875, 0.5, 0.125, 0.5, 0.6341, 0.7409, 0.6341, 0.7409, 0.6875, 0.625, 0.6875, 0.5, 0.6875, 0.5, 0.6875, 0.625, 0.8438, 0.625, 0.8438, 0.5, 0.8125, 0.5, 0.8125, 0.625, 0.5604, 0.125, 0.5604, 0.25, 0.625, 0.25, 0.625, 0.125, 0.4958, 0.25, 0.5604, 0.25, 0.5604, 0.125, 0.4958, 0.125, 0.6341, 0.7409, 0.6341, 0.7409, 0.6341, 0.7409, 0.6341, 0.7409, 0.6341, 0.7409, 0.6341, 0.7409, 0.6341, 0.7409, 0.375, 0.4375, 0.625, 0.4375, 0.625, 0.4375, 0.6341, 0.7409, 0.6341, 0.7409, 0.6341, 0.7409, 0.5604, 0.3125, 0.625, 0.3125, 0.6077, 0.2812, 0.6077, 0.2812, 0.5604, 0.2584, 0.5604, 0.3125, 0.5604, 0.3125, 0.625, 0.375, 0.625, 0.3125, 0.375, 0.4375, 0.625, 0.375, 0.5604, 0.3125, 0.5604, 0.3125, 0.375, 0.25, 0.375, 0.4375, 0.625, 0.375, 0.375, 0.4375, 0.625, 0.4375, 0.6341, 0.7409, 0.6341, 0.7409, 0.6341, 0.7409, 0.6341, 0.7409, 0.6341, 0.7409, 0.6341, 0.7409, 0.6341, 0.7409, 0.6341, 0.7409, 0.6341, 0.7409, 0.6341, 0.7409, 0.6341, 0.7409, 0.6341, 0.7409, 0.6341, 0.7409, 0.6341, 0.7409, 0.6341, 0.7409, 0.6341, 0.7409, 0.6341, 0.7409, 0.6341, 0.7409, 0.6341, 0.7409, 0.6341, 0.7409, 0.6341, 0.7409, 0.6341, 0.7409, 0.6341, 0.7409, 0.6341, 0.7409, 0.6341, 0.7409, 0.6341, 0.7409, 0.6341, 0.7409, 0.6341, 0.7409, 0.6341, 0.7409, 0.6341, 0.7409, 0.6341, 0.7409, 0.6341, 0.7409, 0.6341, 0.7409, 0.6341, 0.7409, 0.6341, 0.7409, 0.6341, 0.7409, 0.6341, 0.7409, 0.6341, 0.7409, 0.6341, 0.7409, 0.6341, 0.7409, 0.6341, 0.7409, 0.6341, 0.7409, 0.6341, 0.7409, 0.6341, 0.7409, 0.6341, 0.7409, 0.6341, 0.7409, 0.6341, 0.7409, 0.6341, 0.7409, 0.6341, 0.7409, 0.6341, 0.7409, 0.6341, 0.7409, 0.6341, 0.7409, 0.6341, 0.7409, 0.6341, 0.7409, 0.6341, 0.7409, 0.6341, 0.7409, 0.6341, 0.7409, 0.6341, 0.7409, 0.6341, 0.7409, 0.6341, 0.7409, 0.6341, 0.7409, 0.6341, 0.7409, 0.6341, 0.7409, 0.6341, 0.7409, 0.6341, 0.7409, 0.6341, 0.7409, 0.6341, 0.7409, 0.6341, 0.7409, 0.6341, 0.7409, 0.6341, 0.7409, 0.6341, 0.7409, 0.6341, 0.7409, 0.6341, 0.7409, 0.6341, 0.7409, 0.6341, 0.7409, 0.6341, 0.7409, 0.6341, 0.7409, 0.6341, 0.7409, 0.6341, 0.7409, 0.6341, 0.7409, 0.6341, 0.7409, 0.6341, 0.7409, 0.6341, 0.7409, 0.6341, 0.7409, 0.6341, 0.7409, 0.6341, 0.7409, 0.6341, 0.7409, 0.6341, 0.7409, 0.6341, 0.7409, 0.6341, 0.7409, 0.6341, 0.7409, 0.6341, 0.7409, 0.6341, 0.7409, 0.6341, 0.7409, 0.6341, 0.7409, 0.6341, 0.7409, 0.6341, 0.7409, 0.6341, 0.7409, 0.6341, 0.7409, 0.6341, 0.7409, 0.6341, 0.7409, 0.6341, 0.7409, 0.6341, 0.7409, 0.6341, 0.7409, 0.6341, 0.7409, 0.6341, 0.7409, 0.6341, 0.7409, 0.6341, 0.7409, 0.6341, 0.7409, 0.6341, 0.7409, 0.6341, 0.7409, 0.6341, 0.7409, 0.6341, 0.7409, 0.6341, 0.7409, 0.6341, 0.7409, 0.6341, 0.7409, 0.6341, 0.7409, 0.6341, 0.7409, 0.6341, 0.7409, 0.6341, 0.7409, 0.6341, 0.7409, 0.6341, 0.7409, 0.6341, 0.7409, 0.6341, 0.7409, 0.6341, 0.7409, 0.6341, 0.7409, 0.6341, 0.7409, 0.6341, 0.7409, 0.6341, 0.7409, 0.6341, 0.7409, 0.6341, 0.7409, 0.6341, 0.7409, 0.6341, 0.7409, 0.6341, 0.7409, 0.6341, 0.7409, 0.6341, 0.7409, 0.5604, 0.2584, 0.4958, 0.25, 0.5604, 0.3125, 0.6341, 0.7409, 0.6341, 0.7409, 0.6341, 0.7409, 0.6341, 0.7409, 0.6341, 0.7409, 0.6341, 0.7409, 0.6341, 0.7409, 0.6341, 0.7409, 0.1446, 1.311, 0.6341, 0.7409, 0.5604, 0.3125, 0.4958, 0.25, 0.375, 0.25, 0.1446, 1.311, 0.4067, 1.08, 0.6341, 0.7409, 0.6341, 0.7409, 0.1446, 1.311, 0.6341, 0.7409, 0.6341, 0.7409, 0.6341, 0.7409, 0.6341, 0.7409, 0.6341, 0.7409, 0.6341, 0.7409, 0.6341, 0.7409, 0.6341, 0.7409, 0.625, 0.7591, 0.625, 0.7591, 0.6341, 0.7409, 0.6341, 0.7409, 0.625, 0.7591, 0.6341, 0.7409, 0.6341, 0.7409, 0.625, 0.75, 0.625, 0.7591, 0.625, 0.7591, 0.625, 0.75, 0.6341, 0.7409, 0.6341, 0.7409, 0.6341, 0.7409, 0.6341, 0.7409, 0.6341, 0.7409, 0.6341, 0.7409, 0.6341, 0.7409, 0.6341, 0.7409, 0.6341, 0.7409, 0.6341, 0.7409, 0.6341, 0.7409, 0.6341, 0.7409, 0.6341, 0.7409, 0.6341, 0.7409, 0.6341, 0.7409, 0.6341, 0.7409, 0.6341, 0.7409, 0.6341, 0.7409, 0.6341, 0.7409, 0.6341, 0.7409, 0.6341, 0.7409, 0.6341, 0.7409, 0.6341, 0.7409, 0.6341, 0.7409, 0.6341, 0.7409, 0.6341, 0.7409, 0.5, 0.0, 0.625, 0.0, 0.625, 0.25, 0.5, 0.25, 0.5591, 0.9923, 0.5591, 0.8827, 0.5591, 0.8827, 0.5591, 0.9923, 0.8309, 0.5, 0.8309, 0.75, 0.8309, 0.75, 0.8309, 0.5, 0.5591, 0.9923, 0.6183, 0.9923, 0.625, 1.0, 0.5, 1.0, 0.5, 0.9923, 0.5591, 0.9923, 0.5, 1.0, 0.5, 0.25, 0.5, 0.3125, 0.375, 0.9375, 0.375, 0.25, 0.375, 0.0, 0.5, 0.0, 0.5, 0.25, 0.375, 0.25, 0.3817, 0.9923, 0.375, 0.9375, 0.375, 0.9375, 0.3817, 0.9923, 0.5, 0.8827, 0.5, 0.9923, 0.5, 0.9923, 0.5, 0.8827, 0.5, 0.8827, 0.5591, 0.8827, 0.5591, 0.9923, 0.5, 0.9923, 0.5591, 0.8827, 0.6183, 0.8827, 0.6183, 0.9923, 0.5591, 0.9923, 0.6183, 0.9923, 0.5591, 0.9923, 0.5591, 0.9923, 0.6183, 0.9923, 0.6183, 0.8827, 0.6183, 0.9923, 0.6183, 0.9923, 0.6183, 0.8827, 0.5, 0.9923, 0.5, 1.0, 0.375, 1.0, 0.375, 0.9375, 0.8001, 0.75, 0.8009, 0.5, 0.8001, 0.5, 0.8001, 0.75, 0.625, 0.9829, 0.625, 1.0, 0.6183, 0.9923, 0.7664, 0.5, 0.7828, 0.5, 0.7828, 0.75, 0.7664, 0.75, 0.8001, 0.75, 0.8001, 0.5, 0.8001, 0.5, 0.8001, 0.75, 0.8097, 0.5, 0.8213, 0.5, 0.8213, 0.75, 0.8097, 0.75, 0.8309, 0.5, 0.8309, 0.75, 0.8309, 0.75, 0.8309, 0.5, 0.6183, 0.9923, 0.8001, 0.75, 0.7407, 0.8094, 0.8309, 0.5, 0.8309, 0.75, 0.8213, 0.75, 0.8213, 0.5, 0.8097, 0.5, 0.8097, 0.75, 0.8001, 0.75, 0.8001, 0.5, 0.7828, 0.5, 0.7933, 0.5, 0.7933, 0.75, 0.7828, 0.75, 0.625, 0.3037, 0.625, 0.3153, 0.625, 0.3095, 0.625, 0.9251, 0.625, 0.9405, 0.625, 0.9559, 0.625, 0.9405, 0.625, 0.9347, 0.625, 0.9463, 0.8309, 0.75, 0.8309, 0.5, 0.8579, 0.5, 0.8579, 0.75, 0.625, 0.3317, 0.625, 0.2941, 0.8009, 0.5, 0.8579, 0.5, 0.875, 0.5, 0.875, 0.75, 0.8579, 0.75, 0.625, 0.9251, 0.625, 0.9559, 0.6204, 0.9264, 0.6183, 0.9923, 0.625, 0.9078, 0.8001, 0.75, 0.7407, 0.8094, 0.7933, 0.75, 0.7933, 0.5, 0.8009, 0.5, 0.625, 0.9463, 0.625, 0.9559, 0.625, 0.9405, 0.625, 0.9559, 0.625, 0.9559, 0.625, 0.9405, 0.625, 0.9405, 0.625, 0.9251, 0.625, 0.9347, 0.625, 0.9251, 0.625, 0.9251, 0.625, 0.9405, 0.625, 0.3317, 0.625, 0.3422, 0.625, 0.25, 0.625, 0.3153, 0.625, 0.3249, 0.625, 0.3095, 0.625, 0.3095, 0.625, 0.2941, 0.625, 0.2941, 0.625, 0.2941, 0.625, 0.3037, 0.625, 0.3095, 0.75, 0.5, 0.7664, 0.5, 0.7664, 0.75, 0.75, 0.75, 0.6183, 0.8827, 0.625, 0.875, 0.625, 0.8914, 0.625, 0.9078, 0.6183, 0.9923, 0.625, 0.3586, 0.625, 0.375, 0.5, 0.375, 0.5, 0.375, 0.5, 0.3125, 0.5, 0.25, 0.625, 0.3422, 0.5, 0.25, 0.625, 0.25, 0.625, 0.3422, 0.5, 0.375, 0.625, 0.3422, 0.625, 0.3586, 0.6204, 0.9264, 0.625, 0.9251, 0.625, 0.9251, 0.625, 0.3095, 0.625, 0.3249, 0.625, 0.3249, 0.625, 0.25, 0.625, 0.2671, 0.625, 0.3317, 0.625, 0.3095, 0.625, 0.3249, 0.8009, 0.5, 0.625, 0.2671, 0.625, 0.2941, 0.625, 0.3317, 0.625, 0.3095, 0.8009, 0.5, 0.625, 0.2941, 0.625, 0.9829, 0.625, 0.9251, 0.6204, 0.9264, 0.625, 0.9829, 0.6183, 0.9923, 0.625, 0.9251, 0.625, 0.2941, 0.625, 0.2941, 0.625, 0.3095, 0.2818, 0.3697, 0.2777, 0.3697, 0.2777, 0.3626, 0.2819, 0.3626, 0.04862, 0.4252, 0.04566, 0.4232, 0.04567, 0.4183, 0.05158, 0.4223, 0.0358, 0.3932, 0.03581, 0.3891, 0.03935, 0.389, 0.03935, 0.3932, 0.2819, 0.3487, 0.2819, 0.3556, 0.2777, 0.3556, 0.2777, 0.3487, 0.2819, 0.3556, 0.2819, 0.3626, 0.2777, 0.3626, 0.2777, 0.3556, 0.03093, 0.3891, 0.03581, 0.3891, 0.0358, 0.3932, 0.03093, 0.3932, 0.02739, 0.3891, 0.03093, 0.3891, 0.03093, 0.3932, 0.02738, 0.3932, 0.02044, 0.3891, 0.02739, 0.3891, 0.02738, 0.3932, 0.02043, 0.3932, 0.001578, 0.3932, 0.001593, 0.389, 0.005115, 0.389, 0.005101, 0.3932, 0.03206, 0.4232, 0.02913, 0.4252, 0.02623, 0.4223, 0.03207, 0.4183, 0.2819, 0.3487, 0.2777, 0.3487, 0.2777, 0.3417, 0.2819, 0.3417, 0.01351, 0.3891, 0.02044, 0.3891, 0.02043, 0.3932, 0.01349, 0.3932, 0.05156, 0.432, 0.0486, 0.43, 0.04862, 0.4252, 0.05158, 0.4223, 0.009989, 0.3891, 0.01351, 0.3891, 0.01349, 0.3932, 0.009974, 0.3932, 0.03886, 0.417, 0.04567, 0.4183, 0.04566, 0.4232, 0.03884, 0.4218, 0.03207, 0.4183, 0.03886, 0.417, 0.03884, 0.4218, 0.03206, 0.4232, 0.0291, 0.43, 0.02617, 0.432, 0.02623, 0.4223, 0.02913, 0.4252, 0.005115, 0.389, 0.009989, 0.3891, 0.009974, 0.3932, 0.005101, 0.3932, 0.2818, 0.3794, 0.2777, 0.3794, 0.2777, 0.3697, 0.2818, 0.3697, 0.2777, 0.3319, 0.2818, 0.3319, 0.2819, 0.3417, 0.2777, 0.3417, 0.2818, 0.3697, 0.2777, 0.3697, 0.2777, 0.3626, 0.2819, 0.3626, 0.04862, 0.4252, 0.04566, 0.4232, 0.04567, 0.4183, 0.05158, 0.4223, 0.0358, 0.3932, 0.03581, 0.3891, 0.03935, 0.389, 0.03935, 0.3932, 0.2819, 0.3487, 0.2819, 0.3556, 0.2777, 0.3556, 0.2777, 0.3487, 0.2819, 0.3556, 0.2819, 0.3626, 0.2777, 0.3626, 0.2777, 0.3556, 0.03093, 0.3891, 0.03581, 0.3891, 0.0358, 0.3932, 0.03093, 0.3932, 0.02739, 0.3891, 0.03093, 0.3891, 0.03093, 0.3932, 0.02738, 0.3932, 0.02044, 0.3891, 0.02739, 0.3891, 0.02738, 0.3932, 0.02043, 0.3932, 0.001578, 0.3932, 0.001593, 0.389, 0.005115, 0.389, 0.005101, 0.3932, 0.03206, 0.4232, 0.02913, 0.4252, 0.02623, 0.4223, 0.03207, 0.4183, 0.2819, 0.3487, 0.2777, 0.3487, 0.2777, 0.3417, 0.2819, 0.3417, 0.01351, 0.3891, 0.02044, 0.3891, 0.02043, 0.3932, 0.01349, 0.3932, 0.05156, 0.432, 0.0486, 0.43, 0.04862, 0.4252, 0.05158, 0.4223, 0.009989, 0.3891, 0.01351, 0.3891, 0.01349, 0.3932, 0.009974, 0.3932, 0.03886, 0.417, 0.04567, 0.4183, 0.04566, 0.4232, 0.03884, 0.4218, 0.03207, 0.4183, 0.03886, 0.417, 0.03884, 0.4218, 0.03206, 0.4232, 0.0291, 0.43, 0.02617, 0.432, 0.02623, 0.4223, 0.02913, 0.4252, 0.005115, 0.389, 0.009989, 0.3891, 0.009974, 0.3932, 0.005101, 0.3932, 0.2818, 0.3794, 0.2777, 0.3794, 0.2777, 0.3697, 0.2818, 0.3697, 0.2777, 0.3319, 0.2818, 0.3319, 0.2819, 0.3417, 0.2777, 0.3417, 0.2818, 0.3697, 0.2777, 0.3697, 0.2777, 0.3626, 0.2819, 0.3626, 0.04862, 0.4252, 0.04566, 0.4232, 0.04567, 0.4183, 0.05158, 0.4223, 0.0358, 0.3932, 0.03581, 0.3891, 0.03935, 0.389, 0.03935, 0.3932, 0.2819, 0.3487, 0.2819, 0.3556, 0.2777, 0.3556, 0.2777, 0.3487, 0.2819, 0.3556, 0.2819, 0.3626, 0.2777, 0.3626, 0.2777, 0.3556, 0.03093, 0.3891, 0.03581, 0.3891, 0.0358, 0.3932, 0.03093, 0.3932, 0.02739, 0.3891, 0.03093, 0.3891, 0.03093, 0.3932, 0.02738, 0.3932, 0.02044, 0.3891, 0.02739, 0.3891, 0.02738, 0.3932, 0.02043, 0.3932, 0.001578, 0.3932, 0.001593, 0.389, 0.005115, 0.389, 0.005101, 0.3932, 0.03206, 0.4232, 0.02913, 0.4252, 0.02623, 0.4223, 0.03207, 0.4183, 0.2819, 0.3487, 0.2777, 0.3487, 0.2777, 0.3417, 0.2819, 0.3417, 0.01351, 0.3891, 0.02044, 0.3891, 0.02043, 0.3932, 0.01349, 0.3932, 0.05156, 0.432, 0.0486, 0.43, 0.04862, 0.4252, 0.05158, 0.4223, 0.009989, 0.3891, 0.01351, 0.3891, 0.01349, 0.3932, 0.009974, 0.3932, 0.03886, 0.417, 0.04567, 0.4183, 0.04566, 0.4232, 0.03884, 0.4218, 0.03207, 0.4183, 0.03886, 0.417, 0.03884, 0.4218, 0.03206, 0.4232, 0.0291, 0.43, 0.02617, 0.432, 0.02623, 0.4223, 0.02913, 0.4252, 0.005115, 0.389, 0.009989, 0.3891, 0.009974, 0.3932, 0.005101, 0.3932, 0.2818, 0.3794, 0.2777, 0.3794, 0.2777, 0.3697, 0.2818, 0.3697, 0.2777, 0.3319, 0.2818, 0.3319, 0.2819, 0.3417, 0.2777, 0.3417, 0.2818, 0.3697, 0.2777, 0.3697, 0.2777, 0.3626, 0.2819, 0.3626, 0.04862, 0.4252, 0.04566, 0.4232, 0.04567, 0.4183, 0.05158, 0.4223, 0.0358, 0.3932, 0.03581, 0.3891, 0.03935, 0.389, 0.03935, 0.3932, 0.2819, 0.3487, 0.2819, 0.3556, 0.2777, 0.3556, 0.2777, 0.3487, 0.2819, 0.3556, 0.2819, 0.3626, 0.2777, 0.3626, 0.2777, 0.3556, 0.03093, 0.3891, 0.03581, 0.3891, 0.0358, 0.3932, 0.03093, 0.3932, 0.02739, 0.3891, 0.03093, 0.3891, 0.03093, 0.3932, 0.02738, 0.3932, 0.02044, 0.3891, 0.02739, 0.3891, 0.02738, 0.3932, 0.02043, 0.3932, 0.001578, 0.3932, 0.001593, 0.389, 0.005115, 0.389, 0.005101, 0.3932, 0.03206, 0.4232, 0.02913, 0.4252, 0.02623, 0.4223, 0.03207, 0.4183, 0.2819, 0.3487, 0.2777, 0.3487, 0.2777, 0.3417, 0.2819, 0.3417, 0.01351, 0.3891, 0.02044, 0.3891, 0.02043, 0.3932, 0.01349, 0.3932, 0.05156, 0.432, 0.0486, 0.43, 0.04862, 0.4252, 0.05158, 0.4223, 0.009989, 0.3891, 0.01351, 0.3891, 0.01349, 0.3932, 0.009974, 0.3932, 0.03886, 0.417, 0.04567, 0.4183, 0.04566, 0.4232, 0.03884, 0.4218, 0.03207, 0.4183, 0.03886, 0.417, 0.03884, 0.4218, 0.03206, 0.4232, 0.0291, 0.43, 0.02617, 0.432, 0.02623, 0.4223, 0.02913, 0.4252, 0.005115, 0.389, 0.009989, 0.3891, 0.009974, 0.3932, 0.005101, 0.3932, 0.2818, 0.3794, 0.2777, 0.3794, 0.2777, 0.3697, 0.2818, 0.3697, 0.2777, 0.3319, 0.2818, 0.3319, 0.2819, 0.3417, 0.2777, 0.3417, 0.6341, 0.7409, 0.6341, 0.7409, 0.6341, 0.7409, 0.6341, 0.7409, 0.6341, 0.7409, 0.6341, 0.7409, 0.6341, 0.7409, 0.6341, 0.7409, 0.6341, 0.7409, 0.6341, 0.7409, 0.6341, 0.7409, 0.6341, 0.7409, 0.6341, 0.7409, 0.6341, 0.7409, 0.6341, 0.7409, 0.6341, 0.7409, 0.6341, 0.7409, 0.6341, 0.7409, 0.6341, 0.7409, 0.6341, 0.7409, 0.6341, 0.7409, 0.6341, 0.7409, 0.6341, 0.7409, 0.6341, 0.7409, 0.625, 0.75, 0.625, 0.75, 0.625, 0.75, 0.625, 0.75, 0.6341, 0.7409, 0.6341, 0.7409, 0.6341, 0.7409, 0.6341, 0.7409, 0.6341, 0.7409, 0.6341, 0.7409])
me_cube.use_remesh_fix_poles = True
me_cube.use_remesh_preserve_attributes = False
me_cube.use_mirror_vertex_groups = False
me_cube.update()

# ---- objects
ob_drawer = bpy.data.objects.new('Drawer', me_cube)

# ---- transforms, parenting, visibility, modifiers, constraints
ob_drawer.location = (0.0, 0.0, 0.0)
ob_drawer.lineart.crease_threshold = 0.0
_m = ob_drawer.modifiers.new('Hops_Mirror', 'MIRROR')
_m.use_bisect_axis = (True, False, False)
_m.use_bisect_flip_axis = (True, False, False)
_m.use_clip = True
_m = ob_drawer.modifiers.new('Auto Smooth', 'NODES')
_m.node_group = ng_auto_smooth
_gi = [s.identifier for s in ng_auto_smooth.interface.items_tree if s.item_type == 'SOCKET' and s.in_out == 'INPUT']
_m[_gi[1]] = 1.396  # Angle

# ---- collection membership
col_collection.objects.link(ob_drawer)

# ---- scene / render settings (as saved in the file)
scene.frame_start = 1; scene.frame_end = 250; scene.frame_set(3)
scene.render.engine = 'BLENDER_EEVEE_NEXT'
scene.cycles.use_denoising = False
scene.cycles.samples = 128
scene.cycles.sampling_pattern = 'TABULATED_SOBOL'
scene.cycles.use_adaptive_sampling = False
scene.cycles.use_light_tree = False
scene.eevee.gi_diffuse_bounces = 4
scene.eevee.gi_cubemap_resolution = '2048'
scene.eevee.taa_samples = 64
scene.eevee.use_gtao = True
scene.eevee.use_raytracing = True
scene.view_settings.view_transform = 'Filmic'
bpy.context.view_layer.update()

# ---- added for rendering (the .blend has no active camera and no usable light): camera, sun
cam_auto = bpy.data.cameras.new('AutoCamera')
cam_auto.lens = 50.0
cam_auto.sensor_width = 36.0
cam_auto.clip_end = 1000.0
ob_auto_camera = bpy.data.objects.new('AutoCamera', cam_auto)
scene.collection.objects.link(ob_auto_camera)
ob_auto_camera.location = (1.4875, -1.81224, 1.90176)
ob_auto_camera.rotation_euler = (1.09748, -7.21219e-08, 0.694738)
scene.camera = ob_auto_camera
light_auto_sun = bpy.data.lights.new('AutoSun', 'SUN')
light_auto_sun.energy = 3.0
light_auto_sun.angle = 0.0523599
ob_auto_sun = bpy.data.objects.new('AutoSun', light_auto_sun)
scene.collection.objects.link(ob_auto_sun)
ob_auto_sun.rotation_euler = (0.872665, 0.174533, 0.523599)
bpy.context.view_layer.update()
